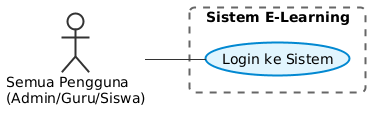

The diagram above was rendered by PlantUML. Its source (embedded in the PNG):
@startuml
left to right direction
skinparam BackgroundColor white
skinparam DefaultFontName Arial
skinparam DefaultFontSize 14
skinparam Shadowing false
skinparam RoundCorner 10
skinparam usecase {
    BackgroundColor #e1f5fe
    BorderColor #0288d1
    BorderThickness 2
    ArrowColor #333333
    FontColor #000000
}
skinparam actor {
    BackgroundColor #f9f9f9
    BorderColor #333333
    BorderThickness 2
    FontColor #000000
}
skinparam rectangle {
    BorderColor #666666
    BackgroundColor transparent
    BorderThickness 2
    BorderStyle dashed
}
actor "Semua Pengguna\n(Admin/Guru/Siswa)" as User
rectangle "Sistem E-Learning" {
    usecase "Login ke Sistem" as UC1
}
User -- UC1
@enduml